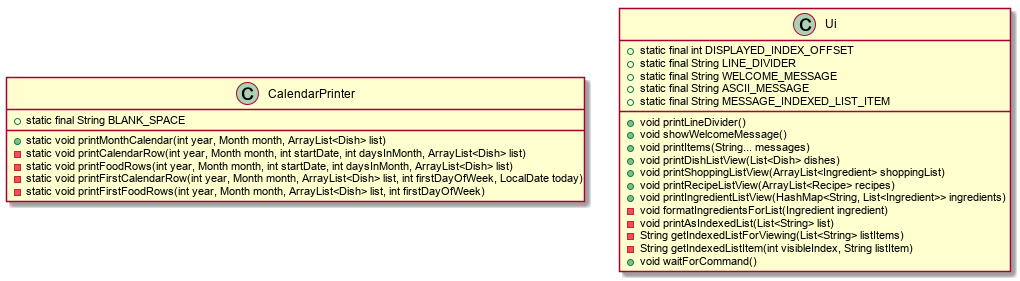

The diagram above was rendered by PlantUML. Its source (embedded in the PNG):
@startuml
class CalendarPrinter {
    + static final String BLANK_SPACE
    + static void printMonthCalendar(int year, Month month, ArrayList<Dish> list)
    - static void printCalendarRow(int year, Month month, int startDate, int daysInMonth, ArrayList<Dish> list)
    - static void printFoodRows(int year, Month month, int startDate, int daysInMonth, ArrayList<Dish> list)
    - static void printFirstCalendarRow(int year, Month month, ArrayList<Dish> list, int firstDayOfWeek, LocalDate today)
    - static void printFirstFoodRows(int year, Month month, ArrayList<Dish> list, int firstDayOfWeek)
}





class Ui {
    + static final int DISPLAYED_INDEX_OFFSET
    + static final String LINE_DIVIDER
    + static final String WELCOME_MESSAGE
    + static final String ASCII_MESSAGE
    + static final String MESSAGE_INDEXED_LIST_ITEM
    + void printLineDivider()
    + void showWelcomeMessage()
    + void printItems(String... messages)
    + void printDishListView(List<Dish> dishes)
    + void printShoppingListView(ArrayList<Ingredient> shoppingList)
    + void printRecipeListView(ArrayList<Recipe> recipes)
    + void printIngredientListView(HashMap<String, List<Ingredient>> ingredients)
    - void formatIngredientsForList(Ingredient ingredient)
    - void printAsIndexedList(List<String> list)
    - String getIndexedListForViewing(List<String> listItems)
    - String getIndexedListItem(int visibleIndex, String listItem)
    + void waitForCommand()
}
@enduml